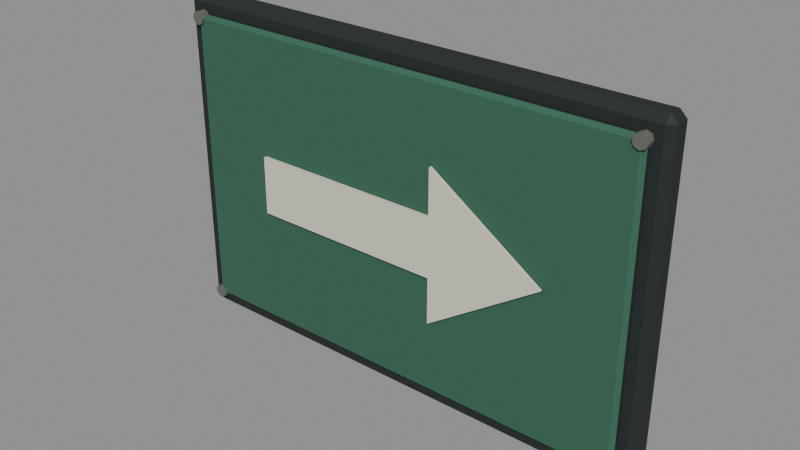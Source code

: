 # Source: sign_review.blend  (saved by Blender 5.2.44; exported with 4.5.12 LTS)
import bpy
from mathutils import Matrix  # noqa: F401  (used for matrix-valued properties, if any)

bpy.ops.wm.read_factory_settings(use_empty=True)
scene = bpy.context.scene
scene.name = 'CL9_WAYFINDING_EXIT'

# ---- collections
col_cl9_wayfinding_exit_export = bpy.data.collections.new('CL9_WAYFINDING_EXIT_EXPORT'); scene.collection.children.link(col_cl9_wayfinding_exit_export)
col_cl9_wayfinding_exit_ref = bpy.data.collections.new('CL9_WAYFINDING_EXIT_REF'); scene.collection.children.link(col_cl9_wayfinding_exit_ref)

# ---- materials (node trees are filled in below, after node groups)
mat_m_cl9_signexit_frame = bpy.data.materials.new('M_CL9_SignExit_Frame')
mat_m_cl9_signexit_face = bpy.data.materials.new('M_CL9_SignExit_Face')

# ---- material node trees
mat_m_cl9_signexit_frame.use_nodes = True; mat_m_cl9_signexit_frame.node_tree.nodes.clear()
_N = mat_m_cl9_signexit_frame.node_tree.nodes; _L = mat_m_cl9_signexit_frame.node_tree.links
n0 = _N.new('ShaderNodeBsdfPrincipled'); n0.name = '프린시플드 BSDF'; n0.location = (-200, 100)
n0.inputs[1].default_value = 0.45
n0.inputs[2].default_value = 0.74
n0.inputs[10].default_value = 0.005
n1 = _N.new('ShaderNodeOutputMaterial'); n1.name = '머티리얼 출력'; n1.location = (200, 100)
n2 = _N.new('ShaderNodeVertexColor'); n2.name = '색상 속성'; n2.location = (0, 0)
n2.layer_name = 'Color'
_L.new(n0.outputs[0], n1.inputs[0])
_L.new(n2.outputs[0], n0.inputs[0])
n1.is_active_output = True
mat_m_cl9_signexit_face.use_nodes = True; mat_m_cl9_signexit_face.node_tree.nodes.clear()
_N = mat_m_cl9_signexit_face.node_tree.nodes; _L = mat_m_cl9_signexit_face.node_tree.links
n0 = _N.new('ShaderNodeBsdfPrincipled'); n0.name = '프린시플드 BSDF'; n0.location = (-200, 100)
n0.inputs[2].default_value = 0.77
n0.inputs[10].default_value = 0.005
n1 = _N.new('ShaderNodeOutputMaterial'); n1.name = '머티리얼 출력'; n1.location = (200, 100)
n2 = _N.new('ShaderNodeVertexColor'); n2.name = '색상 속성'; n2.location = (0, 0)
n2.layer_name = 'Color'
_L.new(n0.outputs[0], n1.inputs[0])
_L.new(n2.outputs[0], n0.inputs[0])
n1.is_active_output = True

# ---- meshes
me_418 = bpy.data.meshes.new('큐브.418')
me_418.from_pydata([(-0.292, -0.002, -0.2), (-0.292, -0.01, -0.192), (-0.3, -0.002, -0.192), (-0.292, -0.01, 0.192), (-0.292, -0.002, 0.2), (-0.3, -0.002, 0.192), (-0.292, 0.014, -0.2), (-0.3, 0.014, -0.192), (-0.292, 0.022, -0.192), (-0.292, 0.014, 0.2), (-0.292, 0.022, 0.192), (-0.3, 0.014, 0.192), (0.292, -0.002, -0.2), (0.3, -0.002, -0.192), (0.292, -0.01, -0.192), (0.292, -0.002, 0.2), (0.292, -0.01, 0.192), (0.3, -0.002, 0.192), (0.292, 0.014, -0.2), (0.292, 0.022, -0.192), (0.3, 0.014, -0.192), (0.292, 0.014, 0.2), (0.3, 0.014, 0.192), (0.292, 0.022, 0.192), (-0.2755, -0.0125, -0.18), (-0.2755, -0.017, -0.1755), (-0.28, -0.0125, -0.1755), (-0.2755, -0.017, 0.1755), (-0.2755, -0.0125, 0.18), (-0.28, -0.0125, 0.1755), (-0.2755, -0.0125, -0.18), (-0.28, -0.0125, -0.1755), (-0.2755, -0.008, -0.1755), (-0.2755, -0.0125, 0.18), (-0.2755, -0.008, 0.1755), (-0.28, -0.0125, 0.1755), (0.2755, -0.0125, -0.18), (0.28, -0.0125, -0.1755), (0.2755, -0.017, -0.1755), (0.2755, -0.0125, 0.18), (0.2755, -0.017, 0.1755), (0.28, -0.0125, 0.1755), (0.2755, -0.0125, -0.18), (0.2755, -0.008, -0.1755), (0.28, -0.0125, -0.1755), (0.2755, -0.0125, 0.18), (0.28, -0.0125, 0.1755), (0.2755, -0.008, 0.1755), (-0.276, -0.01, -0.168), (-0.276, -0.02, -0.168), (-0.2703, -0.01, -0.1703), (-0.2703, -0.02, -0.1703), (-0.268, -0.01, -0.176), (-0.268, -0.02, -0.176), (-0.2703, -0.01, -0.1817), (-0.2703, -0.02, -0.1817), (-0.276, -0.01, -0.184), (-0.276, -0.02, -0.184), (-0.2817, -0.01, -0.1817), (-0.2817, -0.02, -0.1817), (-0.284, -0.01, -0.176), (-0.284, -0.02, -0.176), (-0.2817, -0.01, -0.1703), (-0.2817, -0.02, -0.1703), (-0.276, -0.01, 0.184), (-0.276, -0.02, 0.184), (-0.2703, -0.01, 0.1817), (-0.2703, -0.02, 0.1817), (-0.268, -0.01, 0.176), (-0.268, -0.02, 0.176), (-0.2703, -0.01, 0.1703), (-0.2703, -0.02, 0.1703), (-0.276, -0.01, 0.168), (-0.276, -0.02, 0.168), (-0.2817, -0.01, 0.1703), (-0.2817, -0.02, 0.1703), (-0.284, -0.01, 0.176), (-0.284, -0.02, 0.176), (-0.2817, -0.01, 0.1817), (-0.2817, -0.02, 0.1817), (0.276, -0.01, -0.168), (0.276, -0.02, -0.168), (0.2817, -0.01, -0.1703), (0.2817, -0.02, -0.1703), (0.284, -0.01, -0.176), (0.284, -0.02, -0.176), (0.2817, -0.01, -0.1817), (0.2817, -0.02, -0.1817), (0.276, -0.01, -0.184), (0.276, -0.02, -0.184), (0.2703, -0.01, -0.1817), (0.2703, -0.02, -0.1817), (0.268, -0.01, -0.176), (0.268, -0.02, -0.176), (0.2703, -0.01, -0.1703), (0.2703, -0.02, -0.1703), (0.276, -0.01, 0.184), (0.276, -0.02, 0.184), (0.2817, -0.01, 0.1817), (0.2817, -0.02, 0.1817), (0.284, -0.01, 0.176), (0.284, -0.02, 0.176), (0.2817, -0.01, 0.1703), (0.2817, -0.02, 0.1703), (0.276, -0.01, 0.168), (0.276, -0.02, 0.168), (0.2703, -0.01, 0.1703), (0.2703, -0.02, 0.1703), (0.268, -0.01, 0.176), (0.268, -0.02, 0.176), (0.2703, -0.01, 0.1817), (0.2703, -0.02, 0.1817), (-0.18, -0.018, -0.035), (0.055, -0.018, -0.035), (0.055, -0.018, -0.09), (0.19, -0.018, 0.0), (0.055, -0.018, 0.09), (0.055, -0.018, 0.035), (-0.18, -0.018, 0.035), (-0.18, -0.022, -0.035), (0.055, -0.022, -0.035), (0.055, -0.022, -0.09), (0.19, -0.022, 0.0), (0.055, -0.022, 0.09), (0.055, -0.022, 0.035), (-0.18, -0.022, 0.035)], [], [(0, 1, 2), (3, 4, 5), (6, 7, 8), (9, 10, 11), (12, 13, 14), (15, 16, 17), (18, 19, 20), (21, 22, 23), (6, 0, 2, 7), (1, 3, 5, 2), (4, 9, 11, 5), (10, 8, 7, 11), (18, 6, 8, 19), (9, 21, 23, 10), (22, 20, 19, 23), (12, 18, 20, 13), (21, 15, 17, 22), (16, 14, 13, 17), (0, 12, 14, 1), (15, 4, 3, 16), (6, 18, 12, 0), (2, 5, 11, 7), (14, 16, 3, 1), (21, 9, 4, 15), (8, 10, 23, 19), (20, 22, 17, 13), (24, 25, 26), (27, 28, 29), (30, 31, 32), (33, 34, 35), (36, 37, 38), (39, 40, 41), (42, 43, 44), (45, 46, 47), (30, 24, 26, 31), (25, 27, 29, 26), (28, 33, 35, 29), (34, 32, 31, 35), (42, 30, 32, 43), (33, 45, 47, 34), (46, 44, 43, 47), (36, 42, 44, 37), (45, 39, 41, 46), (40, 38, 37, 41), (24, 36, 38, 25), (39, 28, 27, 40), (30, 42, 36, 24), (26, 29, 35, 31), (38, 40, 27, 25), (45, 33, 28, 39), (32, 34, 47, 43), (44, 46, 41, 37), (48, 49, 51, 50), (50, 51, 53, 52), (52, 53, 55, 54), (54, 55, 57, 56), (56, 57, 59, 58), (58, 59, 61, 60), (51, 49, 63, 61, 59, 57, 55, 53), (60, 61, 63, 62), (62, 63, 49, 48), (48, 50, 52, 54, 56, 58, 60, 62), (64, 65, 67, 66), (66, 67, 69, 68), (68, 69, 71, 70), (70, 71, 73, 72), (72, 73, 75, 74), (74, 75, 77, 76), (67, 65, 79, 77, 75, 73, 71, 69), (76, 77, 79, 78), (78, 79, 65, 64), (64, 66, 68, 70, 72, 74, 76, 78), (80, 81, 83, 82), (82, 83, 85, 84), (84, 85, 87, 86), (86, 87, 89, 88), (88, 89, 91, 90), (90, 91, 93, 92), (83, 81, 95, 93, 91, 89, 87, 85), (92, 93, 95, 94), (94, 95, 81, 80), (80, 82, 84, 86, 88, 90, 92, 94), (96, 97, 99, 98), (98, 99, 101, 100), (100, 101, 103, 102), (102, 103, 105, 104), (104, 105, 107, 106), (106, 107, 109, 108), (99, 97, 111, 109, 107, 105, 103, 101), (108, 109, 111, 110), (110, 111, 97, 96), (96, 98, 100, 102, 104, 106, 108, 110), (118, 117, 116, 115, 114, 113, 112), (119, 120, 121, 122, 123, 124, 125), (112, 113, 120, 119), (113, 114, 121, 120), (114, 115, 122, 121), (115, 116, 123, 122), (116, 117, 124, 123), (117, 118, 125, 124), (118, 112, 119, 125)])
me_418.polygons.foreach_set('material_index', [0, 0, 0, 0, 0, 0, 0, 0, 0, 0, 0, 0, 0, 0, 0, 0, 0, 0, 0, 0, 0, 0, 0, 0, 0, 0, 1, 1, 1, 1, 1, 1, 1, 1, 1, 1, 1, 1, 1, 1, 1, 1, 1, 1, 1, 1, 1, 1, 1, 1, 1, 1, 0, 0, 0, 0, 0, 0, 0, 0, 0, 0, 0, 0, 0, 0, 0, 0, 0, 0, 0, 0, 0, 0, 0, 0, 0, 0, 0, 0, 0, 0, 0, 0, 0, 0, 0, 0, 0, 0, 0, 0, 1, 1, 1, 1, 1, 1, 1, 1, 1])
_uv = me_418.uv_layers.new(name='UV 맵')
_uv.uv.foreach_set('vector', [0.8087, 0.8579, 0.8019, 0.8511, 0.8087, 0.8511, 0.8019, 0.5221, 0.8087, 0.5153, 0.8087, 0.5221, 0.8224, 0.8579, 0.8224, 0.8511, 0.8293, 0.8511, 0.8224, 0.5153, 0.8293, 0.5221, 0.8224, 0.5221, 0.8598, 0.8579, 0.8598, 0.8511, 0.8667, 0.8511, 0.8598, 0.5153, 0.8667, 0.5221, 0.8598, 0.5221, 0.8461, 0.8579, 0.8393, 0.8511, 0.8461, 0.8511, 0.8461, 0.5153, 0.8461, 0.5221, 0.8393, 0.5221, 0.8224, 0.8579, 0.8087, 0.8579, 0.8087, 0.8511, 0.8224, 0.8511, 0.8019, 0.8511, 0.8019, 0.5221, 0.8087, 0.5221, 0.8087, 0.8511, 0.8087, 0.5153, 0.8224, 0.5153, 0.8224, 0.5221, 0.8087, 0.5221, 0.8293, 0.5221, 0.8293, 0.8511, 0.8224, 0.8511, 0.8224, 0.5221, 0.3477, 0.004988, 0.3477, 0.5053, 0.3408, 0.5053, 0.3408, 0.004988, 0.004988, 0.5053, 0.004988, 0.004988, 0.01184, 0.004988, 0.01184, 0.5053, 0.8461, 0.5221, 0.8461, 0.8511, 0.8393, 0.8511, 0.8393, 0.5221, 0.8598, 0.8579, 0.8461, 0.8579, 0.8461, 0.8511, 0.8598, 0.8511, 0.8461, 0.5153, 0.8598, 0.5153, 0.8598, 0.5221, 0.8461, 0.5221, 0.8667, 0.5221, 0.8667, 0.8511, 0.8598, 0.8511, 0.8598, 0.5221, 0.7003, 0.004988, 0.7003, 0.5053, 0.6935, 0.5053, 0.6935, 0.004988, 0.3576, 0.5053, 0.3576, 0.004988, 0.3645, 0.004988, 0.3645, 0.5053, 0.8841, 0.004988, 0.8841, 0.5053, 0.8704, 0.5053, 0.8704, 0.004988, 0.8087, 0.8511, 0.8087, 0.5221, 0.8224, 0.5221, 0.8224, 0.8511, 0.6935, 0.5053, 0.3645, 0.5053, 0.3645, 0.004988, 0.6935, 0.004988, 0.9078, 0.004988, 0.9078, 0.5053, 0.8941, 0.5053, 0.8941, 0.004988, 0.3408, 0.5053, 0.01184, 0.5053, 0.01184, 0.004988, 0.3408, 0.004988, 0.8461, 0.8511, 0.8461, 0.5221, 0.8598, 0.5221, 0.8598, 0.8511, 0.3134, 0.5191, 0.3095, 0.5191, 0.3095, 0.5153, 0.008844, 0.5191, 0.004988, 0.5191, 0.008844, 0.5153, 0.6318, 0.9912, 0.6279, 0.995, 0.6279, 0.9912, 0.3234, 0.9912, 0.3272, 0.9912, 0.3272, 0.995, 0.3134, 0.9912, 0.3095, 0.995, 0.3095, 0.9912, 0.004988, 0.9912, 0.008843, 0.9912, 0.008843, 0.995, 0.6318, 0.5191, 0.6279, 0.5191, 0.6279, 0.5153, 0.3234, 0.5191, 0.3272, 0.5153, 0.3272, 0.5191, 0.7597, 0.5036, 0.7597, 0.5036, 0.7597, 0.5036, 0.7597, 0.5036, 0.3095, 0.5191, 0.008844, 0.5191, 0.008844, 0.5153, 0.3095, 0.5153, 0.7597, 0.5036, 0.7597, 0.5036, 0.7597, 0.5036, 0.7597, 0.5036, 0.3272, 0.9912, 0.6279, 0.9912, 0.6279, 0.995, 0.3272, 0.995, 0.6318, 0.5191, 0.6318, 0.9912, 0.6279, 0.9912, 0.6279, 0.5191, 0.3234, 0.9912, 0.3234, 0.5191, 0.3272, 0.5191, 0.3272, 0.9912, 0.3272, 0.5153, 0.6279, 0.5153, 0.6279, 0.5191, 0.3272, 0.5191, 0.7597, 0.5036, 0.7597, 0.5036, 0.7597, 0.5036, 0.7597, 0.5036, 0.7597, 0.5036, 0.7597, 0.5036, 0.7597, 0.5036, 0.7597, 0.5036, 0.008843, 0.9912, 0.3095, 0.9912, 0.3095, 0.995, 0.008843, 0.995, 0.3134, 0.5191, 0.3134, 0.9912, 0.3095, 0.9912, 0.3095, 0.5191, 0.004988, 0.9912, 0.004988, 0.5191, 0.008844, 0.5191, 0.008843, 0.9912, 0.7597, 0.5036, 0.7597, 0.5036, 0.7597, 0.5036, 0.7597, 0.5036, 0.7597, 0.5036, 0.7597, 0.5036, 0.7597, 0.5036, 0.7597, 0.5036, 0.3095, 0.9912, 0.008843, 0.9912, 0.008844, 0.5191, 0.3095, 0.5191, 0.7597, 0.5036, 0.7597, 0.5036, 0.7597, 0.5036, 0.7597, 0.5036, 0.6279, 0.9912, 0.3272, 0.9912, 0.3272, 0.5191, 0.6279, 0.5191, 0.7597, 0.5036, 0.7597, 0.5036, 0.7597, 0.5036, 0.7597, 0.5036, 0.7683, 0.4446, 0.7597, 0.4446, 0.7597, 0.4397, 0.7683, 0.4397, 0.7783, 0.42, 0.7868, 0.42, 0.7868, 0.4249, 0.7783, 0.4249, 0.7783, 0.4249, 0.7868, 0.4249, 0.7868, 0.4297, 0.7783, 0.4297, 0.7683, 0.4887, 0.7597, 0.4887, 0.7597, 0.4839, 0.7683, 0.4839, 0.7683, 0.4839, 0.7597, 0.4839, 0.7597, 0.4791, 0.7683, 0.4791, 0.7868, 0.4101, 0.7783, 0.4101, 0.7783, 0.4052, 0.7868, 0.4052, 0.7461, 0.4004, 0.7498, 0.4041, 0.7498, 0.4093, 0.7461, 0.413, 0.7408, 0.413, 0.7371, 0.4093, 0.7371, 0.4041, 0.7408, 0.4004, 0.7868, 0.4052, 0.7783, 0.4052, 0.7783, 0.4004, 0.7868, 0.4004, 0.7683, 0.4494, 0.7597, 0.4494, 0.7597, 0.4446, 0.7683, 0.4446, 0.7371, 0.4267, 0.7408, 0.423, 0.7461, 0.423, 0.7498, 0.4267, 0.7498, 0.432, 0.7461, 0.4357, 0.7408, 0.4357, 0.7371, 0.432, 0.7683, 0.4642, 0.7597, 0.4642, 0.7597, 0.4594, 0.7683, 0.4594, 0.7783, 0.4397, 0.7868, 0.4397, 0.7868, 0.4446, 0.7783, 0.4446, 0.7783, 0.4446, 0.7868, 0.4446, 0.7868, 0.4494, 0.7783, 0.4494, 0.7817, 0.3628, 0.7731, 0.3628, 0.7731, 0.3579, 0.7817, 0.3579, 0.7817, 0.3579, 0.7731, 0.3579, 0.7731, 0.3531, 0.7817, 0.3531, 0.7868, 0.4887, 0.7783, 0.4887, 0.7783, 0.4839, 0.7868, 0.4839, 0.7371, 0.4546, 0.7371, 0.4494, 0.7408, 0.4457, 0.7461, 0.4457, 0.7498, 0.4494, 0.7498, 0.4546, 0.7461, 0.4583, 0.7408, 0.4583, 0.7868, 0.4839, 0.7783, 0.4839, 0.7783, 0.4791, 0.7868, 0.4791, 0.7683, 0.4691, 0.7597, 0.4691, 0.7597, 0.4642, 0.7683, 0.4642, 0.7498, 0.472, 0.7498, 0.4773, 0.7461, 0.481, 0.7408, 0.481, 0.7371, 0.4773, 0.7371, 0.472, 0.7408, 0.4683, 0.7461, 0.4683, 0.7683, 0.4052, 0.7597, 0.4052, 0.7597, 0.4004, 0.7683, 0.4004, 0.7783, 0.4594, 0.7868, 0.4594, 0.7868, 0.4642, 0.7783, 0.4642, 0.7783, 0.4642, 0.7868, 0.4642, 0.7868, 0.4691, 0.7783, 0.4691, 0.7817, 0.3431, 0.7731, 0.3431, 0.7731, 0.3382, 0.7817, 0.3382, 0.7817, 0.3382, 0.7731, 0.3382, 0.7731, 0.3334, 0.7817, 0.3334, 0.8003, 0.3628, 0.7917, 0.3628, 0.7917, 0.3579, 0.8003, 0.3579, 0.7371, 0.4999, 0.7371, 0.4946, 0.7408, 0.4909, 0.7461, 0.4909, 0.7498, 0.4946, 0.7498, 0.4999, 0.7461, 0.5036, 0.7408, 0.5036, 0.8003, 0.3579, 0.7917, 0.3579, 0.7917, 0.3531, 0.8003, 0.3531, 0.7683, 0.4101, 0.7597, 0.4101, 0.7597, 0.4052, 0.7683, 0.4052, 0.7632, 0.3341, 0.7632, 0.3394, 0.7595, 0.3431, 0.7542, 0.3431, 0.7505, 0.3394, 0.7505, 0.3341, 0.7542, 0.3304, 0.7595, 0.3304, 0.7683, 0.4249, 0.7597, 0.4249, 0.7597, 0.42, 0.7683, 0.42, 0.7917, 0.3334, 0.8003, 0.3334, 0.8003, 0.3382, 0.7917, 0.3382, 0.7917, 0.3382, 0.8003, 0.3382, 0.8003, 0.3431, 0.7917, 0.3431, 0.7817, 0.3824, 0.7731, 0.3824, 0.7731, 0.3776, 0.7817, 0.3776, 0.7817, 0.3776, 0.7731, 0.3776, 0.7731, 0.3727, 0.7817, 0.3727, 0.8003, 0.3824, 0.7917, 0.3824, 0.7917, 0.3776, 0.8003, 0.3776, 0.7595, 0.3531, 0.7632, 0.3568, 0.7632, 0.362, 0.7595, 0.3657, 0.7542, 0.3657, 0.7505, 0.362, 0.7505, 0.3568, 0.7542, 0.3531, 0.8003, 0.3776, 0.7917, 0.3776, 0.7917, 0.3727, 0.8003, 0.3727, 0.7683, 0.4297, 0.7597, 0.4297, 0.7597, 0.4249, 0.7683, 0.4249, 0.7505, 0.3794, 0.7542, 0.3757, 0.7595, 0.3757, 0.7632, 0.3794, 0.7632, 0.3847, 0.7595, 0.3884, 0.7542, 0.3884, 0.7505, 0.3847, 0.7001, 0.5153, 0.746, 0.7113, 0.7919, 0.7006, 0.7432, 0.8307, 0.6418, 0.7357, 0.6876, 0.725, 0.6418, 0.5289, 0.802, 0.3205, 0.7562, 0.1244, 0.7103, 0.1352, 0.759, 0.004988, 0.8604, 0.1, 0.8146, 0.1108, 0.8604, 0.3068, 0.8801, 0.5153, 0.8801, 0.7166, 0.8767, 0.7166, 0.8767, 0.5153, 0.7137, 0.4561, 0.7137, 0.5032, 0.7103, 0.5032, 0.7103, 0.4561, 0.7137, 0.3304, 0.7137, 0.4461, 0.7103, 0.4461, 0.7103, 0.3304, 0.7271, 0.3304, 0.7271, 0.4461, 0.7237, 0.4461, 0.7237, 0.3304, 0.7271, 0.4561, 0.7271, 0.5032, 0.7237, 0.5032, 0.7237, 0.4561, 0.8935, 0.5153, 0.8935, 0.7166, 0.8901, 0.7166, 0.8901, 0.5153, 0.7405, 0.3304, 0.7405, 0.3904, 0.7371, 0.3904, 0.7371, 0.3304])
_ca = me_418.color_attributes.new('Color', 'FLOAT_COLOR', 'CORNER')
_ca.data.foreach_set('color', [0.028, 0.037, 0.036, 1.0, 0.028, 0.037, 0.036, 1.0, 0.028, 0.037, 0.036, 1.0, 0.028, 0.037, 0.036, 1.0, 0.028, 0.037, 0.036, 1.0, 0.028, 0.037, 0.036, 1.0, 0.028, 0.037, 0.036, 1.0, 0.028, 0.037, 0.036, 1.0, 0.028, 0.037, 0.036, 1.0, 0.028, 0.037, 0.036, 1.0, 0.028, 0.037, 0.036, 1.0, 0.028, 0.037, 0.036, 1.0, 0.028, 0.037, 0.036, 1.0, 0.028, 0.037, 0.036, 1.0, 0.028, 0.037, 0.036, 1.0, 0.028, 0.037, 0.036, 1.0, 0.028, 0.037, 0.036, 1.0, 0.028, 0.037, 0.036, 1.0, 0.028, 0.037, 0.036, 1.0, 0.028, 0.037, 0.036, 1.0, 0.028, 0.037, 0.036, 1.0, 0.028, 0.037, 0.036, 1.0, 0.028, 0.037, 0.036, 1.0, 0.028, 0.037, 0.036, 1.0, 0.028, 0.037, 0.036, 1.0, 0.028, 0.037, 0.036, 1.0, 0.028, 0.037, 0.036, 1.0, 0.028, 0.037, 0.036, 1.0, 0.028, 0.037, 0.036, 1.0, 0.028, 0.037, 0.036, 1.0, 0.028, 0.037, 0.036, 1.0, 0.028, 0.037, 0.036, 1.0, 0.028, 0.037, 0.036, 1.0, 0.028, 0.037, 0.036, 1.0, 0.028, 0.037, 0.036, 1.0, 0.028, 0.037, 0.036, 1.0, 0.028, 0.037, 0.036, 1.0, 0.028, 0.037, 0.036, 1.0, 0.028, 0.037, 0.036, 1.0, 0.028, 0.037, 0.036, 1.0, 0.028, 0.037, 0.036, 1.0, 0.028, 0.037, 0.036, 1.0, 0.028, 0.037, 0.036, 1.0, 0.028, 0.037, 0.036, 1.0, 0.028, 0.037, 0.036, 1.0, 0.028, 0.037, 0.036, 1.0, 0.028, 0.037, 0.036, 1.0, 0.028, 0.037, 0.036, 1.0, 0.028, 0.037, 0.036, 1.0, 0.028, 0.037, 0.036, 1.0, 0.028, 0.037, 0.036, 1.0, 0.028, 0.037, 0.036, 1.0, 0.028, 0.037, 0.036, 1.0, 0.028, 0.037, 0.036, 1.0, 0.028, 0.037, 0.036, 1.0, 0.028, 0.037, 0.036, 1.0, 0.028, 0.037, 0.036, 1.0, 0.028, 0.037, 0.036, 1.0, 0.028, 0.037, 0.036, 1.0, 0.028, 0.037, 0.036, 1.0, 0.028, 0.037, 0.036, 1.0, 0.028, 0.037, 0.036, 1.0, 0.028, 0.037, 0.036, 1.0, 0.028, 0.037, 0.036, 1.0, 0.028, 0.037, 0.036, 1.0, 0.028, 0.037, 0.036, 1.0, 0.028, 0.037, 0.036, 1.0, 0.028, 0.037, 0.036, 1.0, 0.028, 0.037, 0.036, 1.0, 0.028, 0.037, 0.036, 1.0, 0.028, 0.037, 0.036, 1.0, 0.028, 0.037, 0.036, 1.0, 0.028, 0.037, 0.036, 1.0, 0.028, 0.037, 0.036, 1.0, 0.028, 0.037, 0.036, 1.0, 0.028, 0.037, 0.036, 1.0, 0.028, 0.037, 0.036, 1.0, 0.028, 0.037, 0.036, 1.0, 0.028, 0.037, 0.036, 1.0, 0.028, 0.037, 0.036, 1.0, 0.028, 0.037, 0.036, 1.0, 0.028, 0.037, 0.036, 1.0, 0.028, 0.037, 0.036, 1.0, 0.028, 0.037, 0.036, 1.0, 0.028, 0.037, 0.036, 1.0, 0.028, 0.037, 0.036, 1.0, 0.028, 0.037, 0.036, 1.0, 0.028, 0.037, 0.036, 1.0, 0.028, 0.037, 0.036, 1.0, 0.028, 0.037, 0.036, 1.0, 0.028, 0.037, 0.036, 1.0, 0.028, 0.037, 0.036, 1.0, 0.028, 0.037, 0.036, 1.0, 0.028, 0.037, 0.036, 1.0, 0.028, 0.037, 0.036, 1.0, 0.028, 0.037, 0.036, 1.0, 0.035, 0.13, 0.075, 1.0, 0.035, 0.13, 0.075, 1.0, 0.035, 0.13, 0.075, 1.0, 0.035, 0.13, 0.075, 1.0, 0.035, 0.13, 0.075, 1.0, 0.035, 0.13, 0.075, 1.0, 0.035, 0.13, 0.075, 1.0, 0.035, 0.13, 0.075, 1.0, 0.035, 0.13, 0.075, 1.0, 0.035, 0.13, 0.075, 1.0, 0.035, 0.13, 0.075, 1.0, 0.035, 0.13, 0.075, 1.0, 0.035, 0.13, 0.075, 1.0, 0.035, 0.13, 0.075, 1.0, 0.035, 0.13, 0.075, 1.0, 0.035, 0.13, 0.075, 1.0, 0.035, 0.13, 0.075, 1.0, 0.035, 0.13, 0.075, 1.0, 0.035, 0.13, 0.075, 1.0, 0.035, 0.13, 0.075, 1.0, 0.035, 0.13, 0.075, 1.0, 0.035, 0.13, 0.075, 1.0, 0.035, 0.13, 0.075, 1.0, 0.035, 0.13, 0.075, 1.0, 0.035, 0.13, 0.075, 1.0, 0.035, 0.13, 0.075, 1.0, 0.035, 0.13, 0.075, 1.0, 0.035, 0.13, 0.075, 1.0, 0.035, 0.13, 0.075, 1.0, 0.035, 0.13, 0.075, 1.0, 0.035, 0.13, 0.075, 1.0, 0.035, 0.13, 0.075, 1.0, 0.035, 0.13, 0.075, 1.0, 0.035, 0.13, 0.075, 1.0, 0.035, 0.13, 0.075, 1.0, 0.035, 0.13, 0.075, 1.0, 0.035, 0.13, 0.075, 1.0, 0.035, 0.13, 0.075, 1.0, 0.035, 0.13, 0.075, 1.0, 0.035, 0.13, 0.075, 1.0, 0.035, 0.13, 0.075, 1.0, 0.035, 0.13, 0.075, 1.0, 0.035, 0.13, 0.075, 1.0, 0.035, 0.13, 0.075, 1.0, 0.035, 0.13, 0.075, 1.0, 0.035, 0.13, 0.075, 1.0, 0.035, 0.13, 0.075, 1.0, 0.035, 0.13, 0.075, 1.0, 0.035, 0.13, 0.075, 1.0, 0.035, 0.13, 0.075, 1.0, 0.035, 0.13, 0.075, 1.0, 0.035, 0.13, 0.075, 1.0, 0.035, 0.13, 0.075, 1.0, 0.035, 0.13, 0.075, 1.0, 0.035, 0.13, 0.075, 1.0, 0.035, 0.13, 0.075, 1.0, 0.035, 0.13, 0.075, 1.0, 0.035, 0.13, 0.075, 1.0, 0.035, 0.13, 0.075, 1.0, 0.035, 0.13, 0.075, 1.0, 0.035, 0.13, 0.075, 1.0, 0.035, 0.13, 0.075, 1.0, 0.035, 0.13, 0.075, 1.0, 0.035, 0.13, 0.075, 1.0, 0.035, 0.13, 0.075, 1.0, 0.035, 0.13, 0.075, 1.0, 0.035, 0.13, 0.075, 1.0, 0.035, 0.13, 0.075, 1.0, 0.035, 0.13, 0.075, 1.0, 0.035, 0.13, 0.075, 1.0, 0.035, 0.13, 0.075, 1.0, 0.035, 0.13, 0.075, 1.0, 0.035, 0.13, 0.075, 1.0, 0.035, 0.13, 0.075, 1.0, 0.035, 0.13, 0.075, 1.0, 0.035, 0.13, 0.075, 1.0, 0.035, 0.13, 0.075, 1.0, 0.035, 0.13, 0.075, 1.0, 0.035, 0.13, 0.075, 1.0, 0.035, 0.13, 0.075, 1.0, 0.035, 0.13, 0.075, 1.0, 0.035, 0.13, 0.075, 1.0, 0.035, 0.13, 0.075, 1.0, 0.035, 0.13, 0.075, 1.0, 0.035, 0.13, 0.075, 1.0, 0.035, 0.13, 0.075, 1.0, 0.035, 0.13, 0.075, 1.0, 0.035, 0.13, 0.075, 1.0, 0.035, 0.13, 0.075, 1.0, 0.035, 0.13, 0.075, 1.0, 0.035, 0.13, 0.075, 1.0, 0.035, 0.13, 0.075, 1.0, 0.035, 0.13, 0.075, 1.0, 0.035, 0.13, 0.075, 1.0, 0.035, 0.13, 0.075, 1.0, 0.035, 0.13, 0.075, 1.0, 0.18, 0.19, 0.16, 1.0, 0.18, 0.19, 0.16, 1.0, 0.18, 0.19, 0.16, 1.0, 0.18, 0.19, 0.16, 1.0, 0.18, 0.19, 0.16, 1.0, 0.18, 0.19, 0.16, 1.0, 0.18, 0.19, 0.16, 1.0, 0.18, 0.19, 0.16, 1.0, 0.18, 0.19, 0.16, 1.0, 0.18, 0.19, 0.16, 1.0, 0.18, 0.19, 0.16, 1.0, 0.18, 0.19, 0.16, 1.0, 0.18, 0.19, 0.16, 1.0, 0.18, 0.19, 0.16, 1.0, 0.18, 0.19, 0.16, 1.0, 0.18, 0.19, 0.16, 1.0, 0.18, 0.19, 0.16, 1.0, 0.18, 0.19, 0.16, 1.0, 0.18, 0.19, 0.16, 1.0, 0.18, 0.19, 0.16, 1.0, 0.18, 0.19, 0.16, 1.0, 0.18, 0.19, 0.16, 1.0, 0.18, 0.19, 0.16, 1.0, 0.18, 0.19, 0.16, 1.0, 0.18, 0.19, 0.16, 1.0, 0.18, 0.19, 0.16, 1.0, 0.18, 0.19, 0.16, 1.0, 0.18, 0.19, 0.16, 1.0, 0.18, 0.19, 0.16, 1.0, 0.18, 0.19, 0.16, 1.0, 0.18, 0.19, 0.16, 1.0, 0.18, 0.19, 0.16, 1.0, 0.18, 0.19, 0.16, 1.0, 0.18, 0.19, 0.16, 1.0, 0.18, 0.19, 0.16, 1.0, 0.18, 0.19, 0.16, 1.0, 0.18, 0.19, 0.16, 1.0, 0.18, 0.19, 0.16, 1.0, 0.18, 0.19, 0.16, 1.0, 0.18, 0.19, 0.16, 1.0, 0.18, 0.19, 0.16, 1.0, 0.18, 0.19, 0.16, 1.0, 0.18, 0.19, 0.16, 1.0, 0.18, 0.19, 0.16, 1.0, 0.18, 0.19, 0.16, 1.0, 0.18, 0.19, 0.16, 1.0, 0.18, 0.19, 0.16, 1.0, 0.18, 0.19, 0.16, 1.0, 0.18, 0.19, 0.16, 1.0, 0.18, 0.19, 0.16, 1.0, 0.18, 0.19, 0.16, 1.0, 0.18, 0.19, 0.16, 1.0, 0.18, 0.19, 0.16, 1.0, 0.18, 0.19, 0.16, 1.0, 0.18, 0.19, 0.16, 1.0, 0.18, 0.19, 0.16, 1.0, 0.18, 0.19, 0.16, 1.0, 0.18, 0.19, 0.16, 1.0, 0.18, 0.19, 0.16, 1.0, 0.18, 0.19, 0.16, 1.0, 0.18, 0.19, 0.16, 1.0, 0.18, 0.19, 0.16, 1.0, 0.18, 0.19, 0.16, 1.0, 0.18, 0.19, 0.16, 1.0, 0.18, 0.19, 0.16, 1.0, 0.18, 0.19, 0.16, 1.0, 0.18, 0.19, 0.16, 1.0, 0.18, 0.19, 0.16, 1.0, 0.18, 0.19, 0.16, 1.0, 0.18, 0.19, 0.16, 1.0, 0.18, 0.19, 0.16, 1.0, 0.18, 0.19, 0.16, 1.0, 0.18, 0.19, 0.16, 1.0, 0.18, 0.19, 0.16, 1.0, 0.18, 0.19, 0.16, 1.0, 0.18, 0.19, 0.16, 1.0, 0.18, 0.19, 0.16, 1.0, 0.18, 0.19, 0.16, 1.0, 0.18, 0.19, 0.16, 1.0, 0.18, 0.19, 0.16, 1.0, 0.18, 0.19, 0.16, 1.0, 0.18, 0.19, 0.16, 1.0, 0.18, 0.19, 0.16, 1.0, 0.18, 0.19, 0.16, 1.0, 0.18, 0.19, 0.16, 1.0, 0.18, 0.19, 0.16, 1.0, 0.18, 0.19, 0.16, 1.0, 0.18, 0.19, 0.16, 1.0, 0.18, 0.19, 0.16, 1.0, 0.18, 0.19, 0.16, 1.0, 0.18, 0.19, 0.16, 1.0, 0.18, 0.19, 0.16, 1.0, 0.18, 0.19, 0.16, 1.0, 0.18, 0.19, 0.16, 1.0, 0.18, 0.19, 0.16, 1.0, 0.18, 0.19, 0.16, 1.0, 0.18, 0.19, 0.16, 1.0, 0.18, 0.19, 0.16, 1.0, 0.18, 0.19, 0.16, 1.0, 0.18, 0.19, 0.16, 1.0, 0.18, 0.19, 0.16, 1.0, 0.18, 0.19, 0.16, 1.0, 0.18, 0.19, 0.16, 1.0, 0.18, 0.19, 0.16, 1.0, 0.18, 0.19, 0.16, 1.0, 0.18, 0.19, 0.16, 1.0, 0.18, 0.19, 0.16, 1.0, 0.18, 0.19, 0.16, 1.0, 0.18, 0.19, 0.16, 1.0, 0.18, 0.19, 0.16, 1.0, 0.18, 0.19, 0.16, 1.0, 0.18, 0.19, 0.16, 1.0, 0.18, 0.19, 0.16, 1.0, 0.18, 0.19, 0.16, 1.0, 0.18, 0.19, 0.16, 1.0, 0.18, 0.19, 0.16, 1.0, 0.18, 0.19, 0.16, 1.0, 0.18, 0.19, 0.16, 1.0, 0.18, 0.19, 0.16, 1.0, 0.18, 0.19, 0.16, 1.0, 0.18, 0.19, 0.16, 1.0, 0.18, 0.19, 0.16, 1.0, 0.18, 0.19, 0.16, 1.0, 0.18, 0.19, 0.16, 1.0, 0.18, 0.19, 0.16, 1.0, 0.18, 0.19, 0.16, 1.0, 0.18, 0.19, 0.16, 1.0, 0.18, 0.19, 0.16, 1.0, 0.18, 0.19, 0.16, 1.0, 0.18, 0.19, 0.16, 1.0, 0.18, 0.19, 0.16, 1.0, 0.18, 0.19, 0.16, 1.0, 0.18, 0.19, 0.16, 1.0, 0.18, 0.19, 0.16, 1.0, 0.18, 0.19, 0.16, 1.0, 0.18, 0.19, 0.16, 1.0, 0.18, 0.19, 0.16, 1.0, 0.18, 0.19, 0.16, 1.0, 0.18, 0.19, 0.16, 1.0, 0.18, 0.19, 0.16, 1.0, 0.18, 0.19, 0.16, 1.0, 0.18, 0.19, 0.16, 1.0, 0.18, 0.19, 0.16, 1.0, 0.18, 0.19, 0.16, 1.0, 0.18, 0.19, 0.16, 1.0, 0.18, 0.19, 0.16, 1.0, 0.18, 0.19, 0.16, 1.0, 0.18, 0.19, 0.16, 1.0, 0.18, 0.19, 0.16, 1.0, 0.18, 0.19, 0.16, 1.0, 0.18, 0.19, 0.16, 1.0, 0.18, 0.19, 0.16, 1.0, 0.18, 0.19, 0.16, 1.0, 0.18, 0.19, 0.16, 1.0, 0.18, 0.19, 0.16, 1.0, 0.18, 0.19, 0.16, 1.0, 0.18, 0.19, 0.16, 1.0, 0.18, 0.19, 0.16, 1.0, 0.18, 0.19, 0.16, 1.0, 0.18, 0.19, 0.16, 1.0, 0.18, 0.19, 0.16, 1.0, 0.18, 0.19, 0.16, 1.0, 0.18, 0.19, 0.16, 1.0, 0.18, 0.19, 0.16, 1.0, 0.18, 0.19, 0.16, 1.0, 0.18, 0.19, 0.16, 1.0, 0.18, 0.19, 0.16, 1.0, 0.18, 0.19, 0.16, 1.0, 0.18, 0.19, 0.16, 1.0, 0.18, 0.19, 0.16, 1.0, 0.18, 0.19, 0.16, 1.0, 0.18, 0.19, 0.16, 1.0, 0.18, 0.19, 0.16, 1.0, 0.18, 0.19, 0.16, 1.0, 0.18, 0.19, 0.16, 1.0, 0.18, 0.19, 0.16, 1.0, 0.18, 0.19, 0.16, 1.0, 0.18, 0.19, 0.16, 1.0, 0.18, 0.19, 0.16, 1.0, 0.18, 0.19, 0.16, 1.0, 0.18, 0.19, 0.16, 1.0, 0.18, 0.19, 0.16, 1.0, 0.18, 0.19, 0.16, 1.0, 0.18, 0.19, 0.16, 1.0, 0.18, 0.19, 0.16, 1.0, 0.18, 0.19, 0.16, 1.0, 0.18, 0.19, 0.16, 1.0, 0.18, 0.19, 0.16, 1.0, 0.18, 0.19, 0.16, 1.0, 0.18, 0.19, 0.16, 1.0, 0.18, 0.19, 0.16, 1.0, 0.18, 0.19, 0.16, 1.0, 0.7, 0.69, 0.57, 1.0, 0.7, 0.69, 0.57, 1.0, 0.7, 0.69, 0.57, 1.0, 0.7, 0.69, 0.57, 1.0, 0.7, 0.69, 0.57, 1.0, 0.7, 0.69, 0.57, 1.0, 0.7, 0.69, 0.57, 1.0, 0.7, 0.69, 0.57, 1.0, 0.7, 0.69, 0.57, 1.0, 0.7, 0.69, 0.57, 1.0, 0.7, 0.69, 0.57, 1.0, 0.7, 0.69, 0.57, 1.0, 0.7, 0.69, 0.57, 1.0, 0.7, 0.69, 0.57, 1.0, 0.7, 0.69, 0.57, 1.0, 0.7, 0.69, 0.57, 1.0, 0.7, 0.69, 0.57, 1.0, 0.7, 0.69, 0.57, 1.0, 0.7, 0.69, 0.57, 1.0, 0.7, 0.69, 0.57, 1.0, 0.7, 0.69, 0.57, 1.0, 0.7, 0.69, 0.57, 1.0, 0.7, 0.69, 0.57, 1.0, 0.7, 0.69, 0.57, 1.0, 0.7, 0.69, 0.57, 1.0, 0.7, 0.69, 0.57, 1.0, 0.7, 0.69, 0.57, 1.0, 0.7, 0.69, 0.57, 1.0, 0.7, 0.69, 0.57, 1.0, 0.7, 0.69, 0.57, 1.0, 0.7, 0.69, 0.57, 1.0, 0.7, 0.69, 0.57, 1.0, 0.7, 0.69, 0.57, 1.0, 0.7, 0.69, 0.57, 1.0, 0.7, 0.69, 0.57, 1.0, 0.7, 0.69, 0.57, 1.0, 0.7, 0.69, 0.57, 1.0, 0.7, 0.69, 0.57, 1.0, 0.7, 0.69, 0.57, 1.0, 0.7, 0.69, 0.57, 1.0, 0.7, 0.69, 0.57, 1.0, 0.7, 0.69, 0.57, 1.0])
me_418.materials.append(mat_m_cl9_signexit_frame)
me_418.materials.append(mat_m_cl9_signexit_face)
me_418.update()

# ---- objects
ob_sm_henhouse_sign_exit_a = bpy.data.objects.new('SM_Henhouse_Sign_Exit_A', me_418)
ob_ref_sm_henhouse_sign_exit_a_wallmount = bpy.data.objects.new('REF_SM_Henhouse_Sign_Exit_A_WallMount', None)

# ---- transforms, parenting, visibility, modifiers, constraints
ob_sm_henhouse_sign_exit_a.location = (0.0, 0.0, 0.0)
ob_ref_sm_henhouse_sign_exit_a_wallmount.location = (0.0, 0.022, 0.0)
ob_ref_sm_henhouse_sign_exit_a_wallmount.empty_display_size = 0.06

# ---- collection membership
col_cl9_wayfinding_exit_export.objects.link(ob_sm_henhouse_sign_exit_a)
col_cl9_wayfinding_exit_ref.objects.link(ob_ref_sm_henhouse_sign_exit_a_wallmount)

# ---- scene / render settings (as saved in the file)
scene.frame_start = 1; scene.frame_end = 250; scene.frame_set(1)
scene.render.engine = 'BLENDER_EEVEE_NEXT'
scene.render.image_settings.exr_codec = 'NONE'
scene.render.use_bake_clear = False
scene.render.bake_margin = 0
scene.render.bake_bias = 0.0
scene.render.bake_samples = 0
scene.render.simplify_subdivision_render = 0
scene.render.simplify_child_particles_render = 0.0
scene.render.compositor_device = 'GPU'
scene.eevee.use_volume_custom_range = False
scene.eevee.gtao_distance = 0.0
scene.eevee.use_fast_gi = False
scene.eevee.fast_gi_thickness_near = 0.1
scene.eevee.fast_gi_thickness_far = 0.0
scene.eevee.ray_tracing_options.screen_trace_thickness = 0.1
bpy.context.view_layer.update()

# ---- added for rendering (the .blend has no active camera and no usable light): camera, sun + grey world if the file has none
cam_auto = bpy.data.cameras.new('AutoCamera')
cam_auto.lens = 50.0
cam_auto.sensor_width = 36.0
cam_auto.clip_end = 1000.0
ob_auto_camera = bpy.data.objects.new('AutoCamera', cam_auto)
scene.collection.objects.link(ob_auto_camera)
ob_auto_camera.location = (0.66843, -0.802116, 0.534744)
ob_auto_camera.rotation_euler = (1.09748, -7.21219e-08, 0.694738)
scene.camera = ob_auto_camera
light_auto_sun = bpy.data.lights.new('AutoSun', 'SUN')
light_auto_sun.energy = 3.0
light_auto_sun.angle = 0.0523599
ob_auto_sun = bpy.data.objects.new('AutoSun', light_auto_sun)
scene.collection.objects.link(ob_auto_sun)
ob_auto_sun.rotation_euler = (0.872665, 0.174533, 0.523599)
if scene.world is None:
    world_auto = bpy.data.worlds.new('AutoWorld')
    world_auto.color = (0.3, 0.3, 0.3)
    scene.world = world_auto
bpy.context.view_layer.update()
